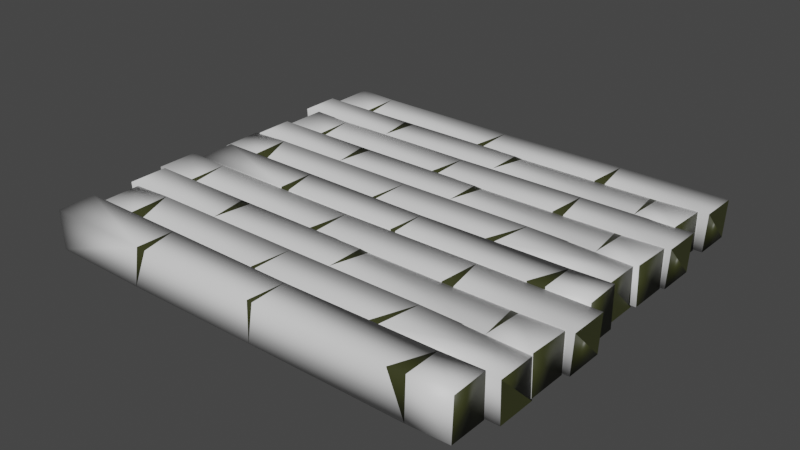 # Source: bamboo_chairSeat.blend  (saved by Blender 3.4.6; exported with 4.5.12 LTS)
import bpy
from mathutils import Matrix  # noqa: F401  (used for matrix-valued properties, if any)

bpy.ops.wm.read_factory_settings(use_empty=True)
scene = bpy.context.scene
scene.name = 'Scene'

# ---- collections
col_collection_1 = bpy.data.collections.new('Collection 1'); scene.collection.children.link(col_collection_1)

# ---- materials (node trees are filled in below, after node groups)
mat_bamboo = bpy.data.materials.new('bamboo')
mat_bamboo.use_transparent_shadow = False
mat_bamboodark = bpy.data.materials.new('bambooDark')
mat_bamboodark.use_transparent_shadow = False
mat_bamboodark.diffuse_color = (0.0349, 0.03891, 0.01007, 1.0)

# ---- material node trees
mat_bamboo.use_nodes = True; mat_bamboo.node_tree.nodes.clear()
_N = mat_bamboo.node_tree.nodes; _L = mat_bamboo.node_tree.links
n0 = _N.new('ShaderNodeBsdfPrincipled'); n0.name = 'Principled BSDF'; n0.location = (10, 300)
n0.distribution = 'GGX'
n0.subsurface_method = 'RANDOM_WALK_SKIN'
n0.inputs[27].default_value = (0.0, 0.0, 0.0, 1.0)
n0.inputs[28].default_value = 1.0
n1 = _N.new('ShaderNodeOutputMaterial'); n1.name = 'Material Output'; n1.location = (320, 270)
_L.new(n0.outputs[0], n1.inputs[0])
n1.is_active_output = True
mat_bamboodark.use_nodes = True; mat_bamboodark.node_tree.nodes.clear()
_N = mat_bamboodark.node_tree.nodes; _L = mat_bamboodark.node_tree.links
n0 = _N.new('ShaderNodeBsdfPrincipled'); n0.name = 'Principled BSDF'; n0.location = (10, 300)
n0.distribution = 'GGX'
n0.subsurface_method = 'RANDOM_WALK_SKIN'
n0.inputs[0].default_value = (0.0349, 0.03891, 0.01007, 1.0)
n0.inputs[27].default_value = (0.0, 0.0, 0.0, 1.0)
n0.inputs[28].default_value = 1.0
n1 = _N.new('ShaderNodeOutputMaterial'); n1.name = 'Material Output'; n1.location = (320, 270)
_L.new(n0.outputs[0], n1.inputs[0])
n1.is_active_output = True

# ---- world
world_world = bpy.data.worlds.new('World'); scene.world = world_world
world_world.use_nodes = True; world_world.node_tree.nodes.clear()
_N = world_world.node_tree.nodes; _L = world_world.node_tree.links
n0 = _N.new('ShaderNodeOutputWorld'); n0.name = 'World Output'; n0.location = (300, 300)
n1 = _N.new('ShaderNodeBackground'); n1.name = 'Background'; n1.location = (10, 300)
n1.inputs[0].default_value = (0.05088, 0.05088, 0.05088, 1.0)
_L.new(n1.outputs[0], n0.inputs[0])
n0.is_active_output = True
world_world.color = (0.05088, 0.05088, 0.05088)
world_world.use_sun_shadow = False
world_world.sun_shadow_jitter_overblur = 0.0

# ---- meshes
me_cube_059 = bpy.data.meshes.new('Cube.059')
me_cube_059.from_pydata([(0.1426, -0.1928, 0.01588), (0.1521, -0.156, -0.02431), (-0.1292, -0.1552, -0.02407), (-0.1291, -0.1932, -0.02344), (0.01606, -0.1562, -0.02369), (0.1592, -0.1921, 0.01664), (0.01065, -0.1918, 0.01456), (-0.2297, -0.1913, -0.02382), (-0.2298, -0.1919, 0.01494), (-0.231, -0.1539, -0.0233), (-0.2311, -0.1545, 0.01546), (0.1589, -0.1933, -0.02333), (0.1577, -0.155, 0.01574), (0.00576, -0.1921, 0.01496), (0.008323, -0.155, 0.01436), (0.007528, -0.1555, -0.02417), (0.004966, -0.1927, -0.02357), (-0.1225, -0.1926, 0.01578), (-0.1226, -0.1546, 0.01514), (-0.1134, -0.1922, 0.01541), (0.1585, -0.156, -0.02426), (-0.1183, -0.1553, -0.02408), (0.1971, -0.1537, 0.01601), (0.198, -0.1547, -0.02399), (0.1984, -0.192, -0.02306), (0.1987, -0.1908, 0.01691)], [], [(12, 4, 14), (11, 6, 16), (16, 19, 3), (18, 15, 21), (9, 3, 7), (18, 9, 10), (17, 10, 8), (7, 17, 8), (18, 13, 14), (16, 1, 11), (12, 1, 4), (11, 0, 6), (16, 13, 19), (18, 14, 15), (9, 2, 3), (18, 2, 9), (17, 18, 10), (7, 3, 17), (18, 19, 13), (16, 4, 1), (3, 21, 16), (21, 15, 16), (14, 6, 12), (6, 0, 12), (8, 9, 7), (15, 4, 16), (13, 6, 14), (17, 19, 18), (2, 21, 3), (11, 5, 0), (0, 5, 12), (19, 17, 3), (4, 15, 14), (8, 10, 9), (16, 6, 13), (20, 1, 12), (20, 11, 1), (21, 2, 18), (20, 12, 22, 23), (11, 20, 23, 24), (22, 25, 24), (24, 23, 22), (5, 11, 24, 25), (12, 5, 25, 22)])
me_cube_059.polygons.foreach_set('use_smooth', [1, 1, 1, 1, 1, 1, 1, 1, 1, 1, 1, 1, 1, 1, 1, 1, 1, 1, 1, 1, 1, 1, 1, 1, 1, 1, 1, 1, 1, 1, 1, 1, 1, 0, 1, 1, 1, 1, 1, 1, 1, 1, 1, 1])
me_cube_059.polygons.foreach_set('material_index', [0, 0, 0, 0, 0, 0, 0, 0, 0, 0, 0, 0, 0, 0, 0, 0, 0, 0, 0, 0, 0, 0, 0, 0, 1, 1, 1, 1, 1, 1, 1, 1, 1, 1, 1, 1, 1, 1, 0, 0, 1, 1, 0, 0])
me_cube_059.materials.append(mat_bamboo)
me_cube_059.materials.append(mat_bamboodark)
me_cube_059.update()
me_cube_059.normals_split_custom_set([tuple(v) for v in zip(*[iter([-0.3027, 0.6923, 0.6551, 0.05923, 0.703, -0.7087, -0.01677, 0.7116, 0.7024, -0.2213, -0.7212, -0.6564, 0.07399, -0.6996, 0.7107, -0.02649, -0.729, -0.684, -0.02649, -0.729, -0.684, 0.01573, -0.6783, 0.7346, -0.04853, -0.7295, -0.6823, -0.01866, 0.721, 0.6927, 0.06265, 0.708, -0.7035, -0.02196, 0.7016, -0.7123, 0.2716, 0.7067, -0.6533, -0.04853, -0.7295, -0.6823, 0.09461, -0.6818, -0.7254, -0.01866, 0.721, 0.6927, 0.2716, 0.7067, -0.6533, -0.002546, 0.7068, 0.7074, 0.03139, -0.6808, 0.7318, -0.002546, 0.7068, 0.7074, -0.8708, -0.3715, 0.3221, 0.09461, -0.6818, -0.7254, 0.03139, -0.6808, 0.7318, -0.8708, -0.3715, 0.3221, -0.01866, 0.721, 0.6927, 0.07396, -0.6854, 0.7244, -0.01677, 0.7116, 0.7024, -0.02649, -0.729, -0.684, 0.005393, 0.6926, -0.7213, -0.2213, -0.7212, -0.6564, -0.3027, 0.6923, 0.6551, 0.005393, 0.6926, -0.7213, 0.05923, 0.703, -0.7087, -0.2213, -0.7212, -0.6564, -0.009201, -0.6947, 0.7192, 0.07399, -0.6996, 0.7107, -0.02649, -0.729, -0.684, 0.07396, -0.6854, 0.7244, 0.01573, -0.6783, 0.7346, -0.01866, 0.721, 0.6927, -0.01677, 0.7116, 0.7024, 0.06265, 0.708, -0.7035, 0.2716, 0.7067, -0.6533, 0.01818, 0.6783, -0.7345, -0.04853, -0.7295, -0.6823, -0.01866, 0.721, 0.6927, 0.01818, 0.6783, -0.7345, 0.2716, 0.7067, -0.6533, 0.03139, -0.6808, 0.7318, -0.01866, 0.721, 0.6927, -0.002546, 0.7068, 0.7074, 0.09461, -0.6818, -0.7254, -0.04853, -0.7295, -0.6823, 0.03139, -0.6808, 0.7318, -0.01866, 0.721, 0.6927, 0.01573, -0.6783, 0.7346, 0.07396, -0.6854, 0.7244, -0.02649, -0.729, -0.684, 0.05923, 0.703, -0.7087, 0.005393, 0.6926, -0.7213, -0.04853, -0.7295, -0.6823, -0.02196, 0.7016, -0.7123, -0.02649, -0.729, -0.684, -0.02196, 0.7016, -0.7123, 0.06265, 0.708, -0.7035, -0.02649, -0.729, -0.684, -0.01677, 0.7116, 0.7024, 0.07399, -0.6996, 0.7107, -0.3027, 0.6923, 0.6551, 0.07399, -0.6996, 0.7107, -0.009201, -0.6947, 0.7192, -0.3027, 0.6923, 0.6551, -0.8708, -0.3715, 0.3221, 0.2716, 0.7067, -0.6533, 0.09461, -0.6818, -0.7254, 0.06265, 0.708, -0.7035, 0.05923, 0.703, -0.7087, -0.02649, -0.729, -0.684, 0.07396, -0.6854, 0.7244, 0.07399, -0.6996, 0.7107, -0.01677, 0.7116, 0.7024, 0.03139, -0.6808, 0.7318, 0.01573, -0.6783, 0.7346, -0.01866, 0.721, 0.6927, 0.01818, 0.6783, -0.7345, -0.02196, 0.7016, -0.7123, -0.04853, -0.7295, -0.6823, -0.2213, -0.7212, -0.6564, -0.005874, -0.6838, 0.7296, -0.009201, -0.6947, 0.7192, -0.009201, -0.6947, 0.7192, -0.005874, -0.6838, 0.7296, -0.3027, 0.6923, 0.6551, 0.01573, -0.6783, 0.7346, 0.03139, -0.6808, 0.7318, -0.04853, -0.7295, -0.6823, 0.05923, 0.703, -0.7087, 0.06265, 0.708, -0.7035, -0.01677, 0.7116, 0.7024, -0.9993, -0.03625, -0.003355, -0.9993, -0.03625, -0.003355, -0.9993, -0.03625, -0.003355, -0.02649, -0.729, -0.684, 0.07399, -0.6996, 0.7107, 0.07396, -0.6854, 0.7244, -0.01894, 0.6856, -0.7278, 0.005393, 0.6926, -0.7213, -0.3027, 0.6923, 0.6551, -0.01894, 0.6856, -0.7278, -0.2213, -0.7212, -0.6564, 0.005393, 0.6926, -0.7213, -0.02196, 0.7016, -0.7123, 0.01818, 0.6783, -0.7345, -0.01866, 0.721, 0.6927, -0.01894, 0.6856, -0.7278, -0.3027, 0.6923, 0.6551, 0.6179, 0.7362, 0.2761, 0.5627, 0.5803, -0.5887, -0.2213, -0.7212, -0.6564, -0.01894, 0.6856, -0.7278, 0.5627, 0.5803, -0.5887, 0.3614, -0.6543, -0.6643, 0.6179, 0.7362, 0.2761, 0.6052, -0.5444, 0.5808, 0.3614, -0.6543, -0.6643, 0.3614, -0.6543, -0.6643, 0.5627, 0.5803, -0.5887, 0.6179, 0.7362, 0.2761, -0.005874, -0.6838, 0.7296, -0.2213, -0.7212, -0.6564, 0.3614, -0.6543, -0.6643, 0.6052, -0.5444, 0.5808, -0.3027, 0.6923, 0.6551, -0.005874, -0.6838, 0.7296, 0.6052, -0.5444, 0.5808, 0.6179, 0.7362, 0.2761])] * 3)])
me_cube_002 = bpy.data.meshes.new('Cube.002')
me_cube_002.from_pydata([(-0.1627, -0.1545, 0.01484), (-0.1722, -0.1143, -0.02192), (0.1091, -0.1145, -0.02271), (0.109, -0.1152, 0.01527), (-0.03619, -0.1149, -0.02173), (-0.1794, -0.1553, 0.01418), (-0.03078, -0.1532, 0.0138), (0.2095, -0.1148, 0.01335), (0.2097, -0.1536, 0.0139), (0.2109, -0.1153, -0.02405), (0.211, -0.1541, -0.0235), (-0.179, -0.1153, 0.01534), (-0.1778, -0.1544, -0.02293), (-0.02589, -0.1536, 0.01418), (-0.02845, -0.153, -0.02297), (-0.02766, -0.1144, -0.02241), (-0.0251, -0.115, 0.01474), (0.1024, -0.1544, 0.01467), (0.1025, -0.1538, -0.02331), (0.09324, -0.154, 0.01426), (-0.1786, -0.1144, -0.02194), (0.09818, -0.1145, -0.02269), (-0.2173, -0.1546, -0.02423), (-0.2181, -0.1146, -0.02324), (-0.2185, -0.1156, 0.01404), (-0.2188, -0.1555, 0.01288)], [], [(12, 4, 14), (11, 6, 16), (16, 19, 3), (18, 15, 21), (9, 3, 7), (18, 9, 10), (17, 10, 8), (7, 17, 8), (18, 13, 14), (16, 1, 11), (12, 1, 4), (11, 0, 6), (16, 13, 19), (18, 14, 15), (9, 2, 3), (18, 2, 9), (17, 18, 10), (7, 3, 17), (18, 19, 13), (16, 4, 1), (3, 21, 16), (21, 15, 16), (14, 6, 12), (6, 0, 12), (8, 9, 7), (15, 4, 16), (13, 6, 14), (17, 19, 18), (2, 21, 3), (11, 5, 0), (0, 5, 12), (19, 17, 3), (4, 15, 14), (8, 10, 9), (16, 6, 13), (20, 1, 12), (20, 11, 1), (21, 2, 18), (20, 12, 22, 23), (11, 20, 23, 24), (22, 25, 24), (24, 23, 22), (5, 11, 24, 25), (12, 5, 25, 22)])
me_cube_002.polygons.foreach_set('use_smooth', [1, 1, 1, 1, 1, 1, 1, 1, 1, 1, 1, 1, 1, 1, 1, 1, 1, 1, 1, 1, 1, 1, 1, 1, 1, 1, 1, 1, 1, 1, 1, 1, 1, 0, 1, 1, 1, 1, 1, 1, 1, 1, 1, 1])
me_cube_002.polygons.foreach_set('material_index', [0, 0, 0, 0, 0, 0, 0, 0, 0, 0, 0, 0, 0, 0, 0, 0, 0, 0, 0, 0, 0, 0, 0, 0, 1, 1, 1, 1, 1, 1, 1, 1, 1, 1, 1, 1, 1, 1, 0, 0, 1, 1, 0, 0])
me_cube_002.materials.append(mat_bamboo)
me_cube_002.materials.append(mat_bamboodark)
me_cube_002.update()
me_cube_002.normals_split_custom_set([tuple(v) for v in zip(*[iter([0.3027, -0.6551, -0.6923, -0.05923, 0.7087, -0.703, 0.01677, -0.7024, -0.7116, 0.2213, 0.6564, 0.7212, -0.07399, -0.7107, 0.6996, 0.02649, 0.684, 0.729, 0.02649, 0.684, 0.729, -0.01573, -0.7346, 0.6783, 0.04853, 0.6823, 0.7295, 0.01866, -0.6927, -0.721, -0.06265, 0.7035, -0.708, 0.02196, 0.7123, -0.7016, -0.2716, 0.6533, -0.7067, 0.04853, 0.6823, 0.7295, -0.09461, 0.7254, 0.6818, 0.01866, -0.6927, -0.721, -0.2716, 0.6533, -0.7067, 0.002546, -0.7074, -0.7068, -0.03139, -0.7318, 0.6808, 0.002546, -0.7074, -0.7068, 0.8708, -0.3221, 0.3715, -0.09461, 0.7254, 0.6818, -0.03139, -0.7318, 0.6808, 0.8708, -0.3221, 0.3715, 0.01866, -0.6927, -0.721, -0.07396, -0.7244, 0.6854, 0.01677, -0.7024, -0.7116, 0.02649, 0.684, 0.729, -0.005393, 0.7213, -0.6926, 0.2213, 0.6564, 0.7212, 0.3027, -0.6551, -0.6923, -0.005393, 0.7213, -0.6926, -0.05923, 0.7087, -0.703, 0.2213, 0.6564, 0.7212, 0.009201, -0.7192, 0.6947, -0.07399, -0.7107, 0.6996, 0.02649, 0.684, 0.729, -0.07396, -0.7244, 0.6854, -0.01573, -0.7346, 0.6783, 0.01866, -0.6927, -0.721, 0.01677, -0.7024, -0.7116, -0.06265, 0.7035, -0.708, -0.2716, 0.6533, -0.7067, -0.01818, 0.7345, -0.6783, 0.04853, 0.6823, 0.7295, 0.01866, -0.6927, -0.721, -0.01818, 0.7345, -0.6783, -0.2716, 0.6533, -0.7067, -0.03139, -0.7318, 0.6808, 0.01866, -0.6927, -0.721, 0.002546, -0.7074, -0.7068, -0.09461, 0.7254, 0.6818, 0.04853, 0.6823, 0.7295, -0.03139, -0.7318, 0.6808, 0.01866, -0.6927, -0.721, -0.01573, -0.7346, 0.6783, -0.07396, -0.7244, 0.6854, 0.02649, 0.684, 0.729, -0.05923, 0.7087, -0.703, -0.005393, 0.7213, -0.6926, 0.04853, 0.6823, 0.7295, 0.02196, 0.7123, -0.7016, 0.02649, 0.684, 0.729, 0.02196, 0.7123, -0.7016, -0.06265, 0.7035, -0.708, 0.02649, 0.684, 0.729, 0.01677, -0.7024, -0.7116, -0.07399, -0.7107, 0.6996, 0.3027, -0.6551, -0.6923, -0.07399, -0.7107, 0.6996, 0.009201, -0.7192, 0.6947, 0.3027, -0.6551, -0.6923, 0.8708, -0.3221, 0.3715, -0.2716, 0.6533, -0.7067, -0.09461, 0.7254, 0.6818, -0.06265, 0.7035, -0.708, -0.05923, 0.7087, -0.703, 0.02649, 0.684, 0.729, -0.07396, -0.7244, 0.6854, -0.07399, -0.7107, 0.6996, 0.01677, -0.7024, -0.7116, -0.03139, -0.7318, 0.6808, -0.01573, -0.7346, 0.6783, 0.01866, -0.6927, -0.721, -0.01818, 0.7345, -0.6783, 0.02196, 0.7123, -0.7016, 0.04853, 0.6823, 0.7295, 0.2213, 0.6564, 0.7212, 0.005874, -0.7296, 0.6838, 0.009201, -0.7192, 0.6947, 0.009201, -0.7192, 0.6947, 0.005874, -0.7296, 0.6838, 0.3027, -0.6551, -0.6923, -0.01573, -0.7346, 0.6783, -0.03139, -0.7318, 0.6808, 0.04853, 0.6823, 0.7295, -0.05923, 0.7087, -0.703, -0.06265, 0.7035, -0.708, 0.01677, -0.7024, -0.7116, 0.9993, 0.003354, 0.03625, 0.9993, 0.003354, 0.03625, 0.9993, 0.003354, 0.03625, 0.02649, 0.684, 0.729, -0.07399, -0.7107, 0.6996, -0.07396, -0.7244, 0.6854, 0.01894, 0.7278, -0.6856, -0.005393, 0.7213, -0.6926, 0.3027, -0.6551, -0.6923, 0.01894, 0.7278, -0.6856, 0.2213, 0.6564, 0.7212, -0.005393, 0.7213, -0.6926, 0.02196, 0.7123, -0.7016, -0.01818, 0.7345, -0.6783, 0.01866, -0.6927, -0.721, 0.01894, 0.7278, -0.6856, 0.3027, -0.6551, -0.6923, -0.6179, -0.2761, -0.7362, -0.5627, 0.5887, -0.5803, 0.2213, 0.6564, 0.7212, 0.01894, 0.7278, -0.6856, -0.5627, 0.5887, -0.5803, -0.3614, 0.6643, 0.6543, -0.6179, -0.2761, -0.7362, -0.6052, -0.5808, 0.5444, -0.3614, 0.6643, 0.6543, -0.3614, 0.6643, 0.6543, -0.5627, 0.5887, -0.5803, -0.6179, -0.2761, -0.7362, 0.005874, -0.7296, 0.6838, 0.2213, 0.6564, 0.7212, -0.3614, 0.6643, 0.6543, -0.6052, -0.5808, 0.5444, 0.3027, -0.6551, -0.6923, 0.005874, -0.7296, 0.6838, -0.6052, -0.5808, 0.5444, -0.6179, -0.2761, -0.7362])] * 3)])
me_cube_003 = bpy.data.meshes.new('Cube.003')
me_cube_003.from_pydata([(0.1541, -0.116, -0.02326), (0.1637, -0.07582, 0.01349), (-0.1238, -0.07605, 0.01428), (-0.1237, -0.07669, -0.02369), (0.02471, -0.07644, 0.0133), (0.1711, -0.1168, -0.0226), (0.01919, -0.1147, -0.02223), (-0.2264, -0.0763, -0.02178), (-0.2266, -0.1151, -0.02232), (-0.2278, -0.07683, 0.01562), (-0.2279, -0.1156, 0.01508), (0.1707, -0.0768, -0.02377), (0.1695, -0.1159, 0.0145), (0.01419, -0.1151, -0.0226), (0.01681, -0.1145, 0.01455), (0.016, -0.07596, 0.01399), (0.01338, -0.07656, -0.02316), (-0.1169, -0.1159, -0.02309), (-0.117, -0.1153, 0.01488), (-0.1076, -0.1155, -0.02269), (0.1703, -0.07587, 0.01351), (-0.1126, -0.07604, 0.01426), (0.2098, -0.1161, 0.0158), (0.2106, -0.07614, 0.01481), (0.211, -0.07706, -0.02247), (0.2114, -0.117, -0.0213)], [], [(12, 4, 14), (11, 6, 16), (16, 19, 3), (18, 15, 21), (9, 3, 7), (18, 9, 10), (17, 10, 8), (7, 17, 8), (18, 13, 14), (16, 1, 11), (12, 1, 4), (11, 0, 6), (16, 13, 19), (18, 14, 15), (9, 2, 3), (18, 2, 9), (17, 18, 10), (7, 3, 17), (18, 19, 13), (16, 4, 1), (3, 21, 16), (21, 15, 16), (14, 6, 12), (6, 0, 12), (8, 9, 7), (15, 4, 16), (13, 6, 14), (17, 19, 18), (2, 21, 3), (11, 5, 0), (0, 5, 12), (19, 17, 3), (4, 15, 14), (8, 10, 9), (16, 6, 13), (20, 1, 12), (20, 11, 1), (21, 2, 18), (20, 12, 22, 23), (11, 20, 23, 24), (22, 25, 24), (24, 23, 22), (5, 11, 24, 25), (12, 5, 25, 22)])
me_cube_003.polygons.foreach_set('use_smooth', [1, 1, 1, 1, 1, 1, 1, 1, 1, 1, 1, 1, 1, 1, 1, 1, 1, 1, 1, 1, 1, 1, 1, 1, 1, 1, 1, 1, 1, 1, 1, 1, 1, 0, 1, 1, 1, 1, 1, 1, 1, 1, 1, 1])
me_cube_003.polygons.foreach_set('material_index', [0, 0, 0, 0, 0, 0, 0, 0, 0, 0, 0, 0, 0, 0, 0, 0, 0, 0, 0, 0, 0, 0, 0, 0, 1, 1, 1, 1, 1, 1, 1, 1, 1, 1, 1, 1, 1, 1, 0, 0, 1, 1, 0, 0])
me_cube_003.materials.append(mat_bamboo)
me_cube_003.materials.append(mat_bamboodark)
me_cube_003.update()
me_cube_003.normals_split_custom_set([tuple(v) for v in zip(*[iter([-0.3022, -0.6559, 0.6917, 0.05808, 0.7086, 0.7032, -0.01677, -0.7024, 0.7115, -0.2215, 0.6571, -0.7205, 0.07282, -0.7107, -0.6997, -0.02642, 0.684, -0.729, -0.02642, 0.684, -0.729, 0.01529, -0.7347, -0.6782, -0.04836, 0.6824, -0.7294, -0.01874, -0.6926, 0.7211, 0.06164, 0.7036, 0.708, -0.022, 0.7123, 0.7015, 0.2711, 0.6533, 0.7069, -0.04836, 0.6824, -0.7294, 0.09466, 0.7255, -0.6817, -0.01874, -0.6926, 0.7211, 0.2711, 0.6533, 0.7069, -0.002522, -0.7072, 0.707, 0.03075, -0.7318, -0.6808, -0.002522, -0.7072, 0.707, -0.8706, -0.3224, -0.3716, 0.09466, 0.7255, -0.6817, 0.03075, -0.7318, -0.6808, -0.8706, -0.3224, -0.3716, -0.01874, -0.6926, 0.7211, 0.07278, -0.7245, -0.6854, -0.01677, -0.7024, 0.7115, -0.02642, 0.684, -0.729, 0.005328, 0.7212, 0.6927, -0.2215, 0.6571, -0.7205, -0.3022, -0.6559, 0.6917, 0.005328, 0.7212, 0.6927, 0.05808, 0.7086, 0.7032, -0.2215, 0.6571, -0.7205, -0.009036, -0.7194, -0.6945, 0.07282, -0.7107, -0.6997, -0.02642, 0.684, -0.729, 0.07278, -0.7245, -0.6854, 0.01529, -0.7347, -0.6782, -0.01874, -0.6926, 0.7211, -0.01677, -0.7024, 0.7115, 0.06164, 0.7036, 0.708, 0.2711, 0.6533, 0.7069, 0.01813, 0.7345, 0.6784, -0.04836, 0.6824, -0.7294, -0.01874, -0.6926, 0.7211, 0.01813, 0.7345, 0.6784, 0.2711, 0.6533, 0.7069, 0.03075, -0.7318, -0.6808, -0.01874, -0.6926, 0.7211, -0.002522, -0.7072, 0.707, 0.09466, 0.7255, -0.6817, -0.04836, 0.6824, -0.7294, 0.03075, -0.7318, -0.6808, -0.01874, -0.6926, 0.7211, 0.01529, -0.7347, -0.6782, 0.07278, -0.7245, -0.6854, -0.02642, 0.684, -0.729, 0.05808, 0.7086, 0.7032, 0.005328, 0.7212, 0.6927, -0.04836, 0.6824, -0.7294, -0.022, 0.7123, 0.7015, -0.02642, 0.684, -0.729, -0.022, 0.7123, 0.7015, 0.06164, 0.7036, 0.708, -0.02642, 0.684, -0.729, -0.01677, -0.7024, 0.7115, 0.07282, -0.7107, -0.6997, -0.3022, -0.6559, 0.6917, 0.07282, -0.7107, -0.6997, -0.009036, -0.7194, -0.6945, -0.3022, -0.6559, 0.6917, -0.8706, -0.3224, -0.3716, 0.2711, 0.6533, 0.7069, 0.09466, 0.7255, -0.6817, 0.06164, 0.7036, 0.708, 0.05808, 0.7086, 0.7032, -0.02642, 0.684, -0.729, 0.07278, -0.7245, -0.6854, 0.07282, -0.7107, -0.6997, -0.01677, -0.7024, 0.7115, 0.03075, -0.7318, -0.6808, 0.01529, -0.7347, -0.6782, -0.01874, -0.6926, 0.7211, 0.01813, 0.7345, 0.6784, -0.022, 0.7123, 0.7015, -0.04836, 0.6824, -0.7294, -0.2215, 0.6571, -0.7205, -0.005977, -0.7295, -0.6839, -0.009036, -0.7194, -0.6945, -0.009036, -0.7194, -0.6945, -0.005977, -0.7295, -0.6839, -0.3022, -0.6559, 0.6917, 0.01529, -0.7347, -0.6782, 0.03075, -0.7318, -0.6808, -0.04836, 0.6824, -0.7294, 0.05808, 0.7086, 0.7032, 0.06164, 0.7036, 0.708, -0.01677, -0.7024, 0.7115, -0.9993, 0.003429, -0.03705, -0.9993, 0.003429, -0.03705, -0.9993, 0.003429, -0.03705, -0.02642, 0.684, -0.729, 0.07282, -0.7107, -0.6997, 0.07278, -0.7245, -0.6854, -0.0188, 0.7277, 0.6856, 0.005328, 0.7212, 0.6927, -0.3022, -0.6559, 0.6917, -0.0188, 0.7277, 0.6856, -0.2215, 0.6571, -0.7205, 0.005328, 0.7212, 0.6927, -0.022, 0.7123, 0.7015, 0.01813, 0.7345, 0.6784, -0.01874, -0.6926, 0.7211, -0.0188, 0.7277, 0.6856, -0.3022, -0.6559, 0.6917, 0.6179, -0.2762, 0.7361, 0.563, 0.5886, 0.5802, -0.2215, 0.6571, -0.7205, -0.0188, 0.7277, 0.6856, 0.563, 0.5886, 0.5802, 0.3613, 0.6644, -0.6543, 0.6179, -0.2762, 0.7361, 0.6054, -0.5806, -0.5444, 0.3613, 0.6644, -0.6543, 0.3613, 0.6644, -0.6543, 0.563, 0.5886, 0.5802, 0.6179, -0.2762, 0.7361, -0.005977, -0.7295, -0.6839, -0.2215, 0.6571, -0.7205, 0.3613, 0.6644, -0.6543, 0.6054, -0.5806, -0.5444, -0.3022, -0.6559, 0.6917, -0.005977, -0.7295, -0.6839, 0.6054, -0.5806, -0.5444, 0.6179, -0.2762, 0.7361])] * 3)])
me_cube_004 = bpy.data.meshes.new('Cube.004')
me_cube_004.from_pydata([(-0.176, -0.03648, -0.02326), (-0.186, -0.07667, 0.01349), (0.111, -0.07644, 0.01428), (0.1109, -0.07581, -0.02369), (-0.04241, -0.07605, 0.0133), (-0.1936, -0.03572, -0.0226), (-0.0367, -0.0378, -0.02223), (0.2171, -0.07619, -0.02178), (0.2172, -0.03742, -0.02232), (0.2185, -0.07566, 0.01562), (0.2186, -0.0369, 0.01508), (-0.1932, -0.07569, -0.02377), (-0.1919, -0.03662, 0.0145), (-0.03154, -0.0374, -0.0226), (-0.03424, -0.038, 0.01455), (-0.0334, -0.07653, 0.01399), (-0.0307, -0.07593, -0.02316), (0.1039, -0.03659, -0.02309), (0.104, -0.03722, 0.01488), (0.09425, -0.03695, -0.02269), (-0.1928, -0.07662, 0.01351), (0.09947, -0.07645, 0.01426), (-0.2336, -0.03635, 0.0158), (-0.2345, -0.07635, 0.01481), (-0.2349, -0.07543, -0.02247), (-0.2353, -0.03546, -0.0213)], [], [(12, 4, 14), (11, 6, 16), (16, 19, 3), (18, 15, 21), (9, 3, 7), (18, 9, 10), (17, 10, 8), (7, 17, 8), (18, 13, 14), (16, 1, 11), (12, 1, 4), (11, 0, 6), (16, 13, 19), (18, 14, 15), (9, 2, 3), (18, 2, 9), (17, 18, 10), (7, 3, 17), (18, 19, 13), (16, 4, 1), (3, 21, 16), (21, 15, 16), (14, 6, 12), (6, 0, 12), (8, 9, 7), (15, 4, 16), (13, 6, 14), (17, 19, 18), (2, 21, 3), (11, 5, 0), (0, 5, 12), (19, 17, 3), (4, 15, 14), (8, 10, 9), (16, 6, 13), (20, 1, 12), (20, 11, 1), (21, 2, 18), (20, 12, 22, 23), (11, 20, 23, 24), (22, 25, 24), (24, 23, 22), (5, 11, 24, 25), (12, 5, 25, 22)])
me_cube_004.polygons.foreach_set('use_smooth', [1, 1, 1, 1, 1, 1, 1, 1, 1, 1, 1, 1, 1, 1, 1, 1, 1, 1, 1, 1, 1, 1, 1, 1, 1, 1, 1, 1, 1, 1, 1, 1, 1, 0, 1, 1, 1, 1, 1, 1, 1, 1, 1, 1])
me_cube_004.polygons.foreach_set('material_index', [0, 0, 0, 0, 0, 0, 0, 0, 0, 0, 0, 0, 0, 0, 0, 0, 0, 0, 0, 0, 0, 0, 0, 0, 1, 1, 1, 1, 1, 1, 1, 1, 1, 1, 1, 1, 1, 1, 0, 0, 1, 1, 0, 0])
me_cube_004.materials.append(mat_bamboo)
me_cube_004.materials.append(mat_bamboodark)
me_cube_004.update()
me_cube_004.normals_split_custom_set([tuple(v) for v in zip(*[iter([0.3015, 0.6571, 0.6909, -0.05641, -0.7084, 0.7035, 0.01677, 0.7025, 0.7115, 0.2218, -0.6582, -0.7195, -0.07112, 0.7107, -0.6999, 0.02633, -0.684, -0.729, 0.02633, -0.684, -0.729, -0.01466, 0.7348, -0.6781, 0.04811, -0.6825, -0.7293, 0.01887, 0.6924, 0.7213, -0.06017, -0.7037, 0.7079, 0.02205, -0.7124, 0.7014, -0.2703, -0.6534, 0.7071, 0.04811, -0.6825, -0.7293, -0.09475, -0.7257, -0.6815, 0.01887, 0.6924, 0.7213, -0.2703, -0.6534, 0.7071, 0.002484, 0.707, 0.7072, -0.02982, 0.7319, -0.6807, 0.002484, 0.707, 0.7072, 0.8704, 0.3229, -0.3717, -0.09475, -0.7257, -0.6815, -0.02982, 0.7319, -0.6807, 0.8704, 0.3229, -0.3717, 0.01887, 0.6924, 0.7213, -0.07106, 0.7246, -0.6855, 0.01677, 0.7025, 0.7115, 0.02633, -0.684, -0.729, -0.005229, -0.7212, 0.6927, 0.2218, -0.6582, -0.7195, 0.3015, 0.6571, 0.6909, -0.005229, -0.7212, 0.6927, -0.05641, -0.7084, 0.7035, 0.2218, -0.6582, -0.7195, 0.008796, 0.7196, -0.6943, -0.07112, 0.7107, -0.6999, 0.02633, -0.684, -0.729, -0.07106, 0.7246, -0.6855, -0.01466, 0.7348, -0.6781, 0.01887, 0.6924, 0.7213, 0.01677, 0.7025, 0.7115, -0.06017, -0.7037, 0.7079, -0.2703, -0.6534, 0.7071, -0.01806, -0.7344, 0.6784, 0.04811, -0.6825, -0.7293, 0.01887, 0.6924, 0.7213, -0.01806, -0.7344, 0.6784, -0.2703, -0.6534, 0.7071, -0.02982, 0.7319, -0.6807, 0.01887, 0.6924, 0.7213, 0.002484, 0.707, 0.7072, -0.09475, -0.7257, -0.6815, 0.04811, -0.6825, -0.7293, -0.02982, 0.7319, -0.6807, 0.01887, 0.6924, 0.7213, -0.01466, 0.7348, -0.6781, -0.07106, 0.7246, -0.6855, 0.02633, -0.684, -0.729, -0.05641, -0.7084, 0.7035, -0.005229, -0.7212, 0.6927, 0.04811, -0.6825, -0.7293, 0.02205, -0.7124, 0.7014, 0.02633, -0.684, -0.729, 0.02205, -0.7124, 0.7014, -0.06017, -0.7037, 0.7079, 0.02633, -0.684, -0.729, 0.01677, 0.7025, 0.7115, -0.07112, 0.7107, -0.6999, 0.3015, 0.6571, 0.6909, -0.07112, 0.7107, -0.6999, 0.008796, 0.7196, -0.6943, 0.3015, 0.6571, 0.6909, 0.8704, 0.3229, -0.3717, -0.2703, -0.6534, 0.7071, -0.09475, -0.7257, -0.6815, -0.06017, -0.7037, 0.7079, -0.05641, -0.7084, 0.7035, 0.02633, -0.684, -0.729, -0.07106, 0.7246, -0.6855, -0.07112, 0.7107, -0.6999, 0.01677, 0.7025, 0.7115, -0.02982, 0.7319, -0.6807, -0.01466, 0.7348, -0.6781, 0.01887, 0.6924, 0.7213, -0.01806, -0.7344, 0.6784, 0.02205, -0.7124, 0.7014, 0.04811, -0.6825, -0.7293, 0.2218, -0.6582, -0.7195, 0.006127, 0.7294, -0.6841, 0.008796, 0.7196, -0.6943, 0.008796, 0.7196, -0.6943, 0.006127, 0.7294, -0.6841, 0.3015, 0.6571, 0.6909, -0.01466, 0.7348, -0.6781, -0.02982, 0.7319, -0.6807, 0.04811, -0.6825, -0.7293, -0.05641, -0.7084, 0.7035, -0.06017, -0.7037, 0.7079, 0.01677, 0.7025, 0.7115, 0.9993, -0.00354, -0.03827, 0.9993, -0.00354, -0.03827, 0.9993, -0.00354, -0.03827, 0.02633, -0.684, -0.729, -0.07112, 0.7107, -0.6999, -0.07106, 0.7246, -0.6855, 0.0186, -0.7276, 0.6858, -0.005229, -0.7212, 0.6927, 0.3015, 0.6571, 0.6909, 0.0186, -0.7276, 0.6858, 0.2218, -0.6582, -0.7195, -0.005229, -0.7212, 0.6927, 0.02205, -0.7124, 0.7014, -0.01806, -0.7344, 0.6784, 0.01887, 0.6924, 0.7213, 0.0186, -0.7276, 0.6858, 0.3015, 0.6571, 0.6909, -0.6179, 0.2765, 0.736, -0.5633, -0.5886, 0.5799, 0.2218, -0.6582, -0.7195, 0.0186, -0.7276, 0.6858, -0.5633, -0.5886, 0.5799, -0.3611, -0.6645, -0.6543, -0.6179, 0.2765, 0.736, -0.6057, 0.5803, -0.5443, -0.3611, -0.6645, -0.6543, -0.3611, -0.6645, -0.6543, -0.5633, -0.5886, 0.5799, -0.6179, 0.2765, 0.736, 0.006127, 0.7294, -0.6841, 0.2218, -0.6582, -0.7195, -0.3611, -0.6645, -0.6543, -0.6057, 0.5803, -0.5443, 0.3015, 0.6571, 0.6909, 0.006127, 0.7294, -0.6841, -0.6057, 0.5803, -0.5443, -0.6179, 0.2765, 0.736])] * 3)])
me_cube_005 = bpy.data.meshes.new('Cube.005')
me_cube_005.from_pydata([(0.1505, -0.03642, 0.01588), (0.16, 0.0003354, -0.02431), (-0.1213, 0.001126, -0.02407), (-0.1212, -0.03685, -0.02344), (0.024, 0.0001465, -0.02369), (0.1672, -0.03576, 0.01664), (0.01859, -0.03539, 0.01456), (-0.2217, -0.03494, -0.02382), (-0.2218, -0.03548, 0.01494), (-0.2231, 0.002464, -0.0233), (-0.2232, 0.00192, 0.01546), (0.1668, -0.03693, -0.02333), (0.1656, 0.001345, 0.01574), (0.0137, -0.03576, 0.01496), (0.01627, 0.001389, 0.01436), (0.01547, 0.0008293, -0.02417), (0.01291, -0.03632, -0.02357), (-0.1145, -0.03625, 0.01578), (-0.1147, 0.001725, 0.01514), (-0.1054, -0.03585, 0.01541), (0.1665, 0.0003524, -0.02426), (-0.1104, 0.001102, -0.02408), (0.2051, 0.002644, 0.01601), (0.2059, 0.001651, -0.02399), (0.2063, -0.03563, -0.02306), (0.2067, -0.03446, 0.01691)], [], [(12, 4, 14), (11, 6, 16), (16, 19, 3), (18, 15, 21), (9, 3, 7), (18, 9, 10), (17, 10, 8), (7, 17, 8), (18, 13, 14), (16, 1, 11), (12, 1, 4), (11, 0, 6), (16, 13, 19), (18, 14, 15), (9, 2, 3), (18, 2, 9), (17, 18, 10), (7, 3, 17), (18, 19, 13), (16, 4, 1), (3, 21, 16), (21, 15, 16), (14, 6, 12), (6, 0, 12), (8, 9, 7), (15, 4, 16), (13, 6, 14), (17, 19, 18), (2, 21, 3), (11, 5, 0), (0, 5, 12), (19, 17, 3), (4, 15, 14), (8, 10, 9), (16, 6, 13), (20, 1, 12), (20, 11, 1), (21, 2, 18), (20, 12, 22, 23), (11, 20, 23, 24), (22, 25, 24), (24, 23, 22), (5, 11, 24, 25), (12, 5, 25, 22)])
me_cube_005.polygons.foreach_set('use_smooth', [1, 1, 1, 1, 1, 1, 1, 1, 1, 1, 1, 1, 1, 1, 1, 1, 1, 1, 1, 1, 1, 1, 1, 1, 1, 1, 1, 1, 1, 1, 1, 1, 1, 0, 1, 1, 1, 1, 1, 1, 1, 1, 1, 1])
me_cube_005.polygons.foreach_set('material_index', [0, 0, 0, 0, 0, 0, 0, 0, 0, 0, 0, 0, 0, 0, 0, 0, 0, 0, 0, 0, 0, 0, 0, 0, 1, 1, 1, 1, 1, 1, 1, 1, 1, 1, 1, 1, 1, 1, 0, 0, 1, 1, 0, 0])
me_cube_005.materials.append(mat_bamboo)
me_cube_005.materials.append(mat_bamboodark)
me_cube_005.update()
me_cube_005.normals_split_custom_set([tuple(v) for v in zip(*[iter([-0.3027, 0.6923, 0.6551, 0.05923, 0.703, -0.7087, -0.01677, 0.7116, 0.7024, -0.2213, -0.7212, -0.6564, 0.07399, -0.6996, 0.7107, -0.02649, -0.729, -0.684, -0.02649, -0.729, -0.684, 0.01573, -0.6783, 0.7346, -0.04853, -0.7295, -0.6823, -0.01866, 0.721, 0.6927, 0.06265, 0.708, -0.7035, -0.02196, 0.7016, -0.7123, 0.2716, 0.7067, -0.6533, -0.04853, -0.7295, -0.6823, 0.09461, -0.6818, -0.7254, -0.01866, 0.721, 0.6927, 0.2716, 0.7067, -0.6533, -0.002546, 0.7068, 0.7074, 0.03139, -0.6808, 0.7318, -0.002546, 0.7068, 0.7074, -0.8708, -0.3715, 0.3221, 0.09461, -0.6818, -0.7254, 0.03139, -0.6808, 0.7318, -0.8708, -0.3715, 0.3221, -0.01866, 0.721, 0.6927, 0.07396, -0.6854, 0.7244, -0.01677, 0.7116, 0.7024, -0.02649, -0.729, -0.684, 0.005394, 0.6926, -0.7213, -0.2213, -0.7212, -0.6564, -0.3027, 0.6923, 0.6551, 0.005394, 0.6926, -0.7213, 0.05923, 0.703, -0.7087, -0.2213, -0.7212, -0.6564, -0.009201, -0.6947, 0.7192, 0.07399, -0.6996, 0.7107, -0.02649, -0.729, -0.684, 0.07396, -0.6854, 0.7244, 0.01573, -0.6783, 0.7346, -0.01866, 0.721, 0.6927, -0.01677, 0.7116, 0.7024, 0.06265, 0.708, -0.7035, 0.2716, 0.7067, -0.6533, 0.01818, 0.6783, -0.7345, -0.04853, -0.7295, -0.6823, -0.01866, 0.721, 0.6927, 0.01818, 0.6783, -0.7345, 0.2716, 0.7067, -0.6533, 0.03139, -0.6808, 0.7318, -0.01866, 0.721, 0.6927, -0.002546, 0.7068, 0.7074, 0.09461, -0.6818, -0.7254, -0.04853, -0.7295, -0.6823, 0.03139, -0.6808, 0.7318, -0.01866, 0.721, 0.6927, 0.01573, -0.6783, 0.7346, 0.07396, -0.6854, 0.7244, -0.02649, -0.729, -0.684, 0.05923, 0.703, -0.7087, 0.005394, 0.6926, -0.7213, -0.04853, -0.7295, -0.6823, -0.02196, 0.7016, -0.7123, -0.02649, -0.729, -0.684, -0.02196, 0.7016, -0.7123, 0.06265, 0.708, -0.7035, -0.02649, -0.729, -0.684, -0.01677, 0.7116, 0.7024, 0.07399, -0.6996, 0.7107, -0.3027, 0.6923, 0.6551, 0.07399, -0.6996, 0.7107, -0.009201, -0.6947, 0.7192, -0.3027, 0.6923, 0.6551, -0.8708, -0.3715, 0.3221, 0.2716, 0.7067, -0.6533, 0.09461, -0.6818, -0.7254, 0.06265, 0.708, -0.7035, 0.05923, 0.703, -0.7087, -0.02649, -0.729, -0.684, 0.07396, -0.6854, 0.7244, 0.07399, -0.6996, 0.7107, -0.01677, 0.7116, 0.7024, 0.03139, -0.6808, 0.7318, 0.01573, -0.6783, 0.7346, -0.01866, 0.721, 0.6927, 0.01818, 0.6783, -0.7345, -0.02196, 0.7016, -0.7123, -0.04853, -0.7295, -0.6823, -0.2213, -0.7212, -0.6564, -0.005874, -0.6838, 0.7296, -0.009201, -0.6947, 0.7192, -0.009201, -0.6947, 0.7192, -0.005874, -0.6838, 0.7296, -0.3027, 0.6923, 0.6551, 0.01573, -0.6783, 0.7346, 0.03139, -0.6808, 0.7318, -0.04853, -0.7295, -0.6823, 0.05923, 0.703, -0.7087, 0.06265, 0.708, -0.7035, -0.01677, 0.7116, 0.7024, -0.9993, -0.03625, -0.003355, -0.9993, -0.03625, -0.003355, -0.9993, -0.03625, -0.003355, -0.02649, -0.729, -0.684, 0.07399, -0.6996, 0.7107, 0.07396, -0.6854, 0.7244, -0.01894, 0.6856, -0.7278, 0.005394, 0.6926, -0.7213, -0.3027, 0.6923, 0.6551, -0.01894, 0.6856, -0.7278, -0.2213, -0.7212, -0.6564, 0.005394, 0.6926, -0.7213, -0.02196, 0.7016, -0.7123, 0.01818, 0.6783, -0.7345, -0.01866, 0.721, 0.6927, -0.01894, 0.6856, -0.7278, -0.3027, 0.6923, 0.6551, 0.6179, 0.7362, 0.2761, 0.5627, 0.5803, -0.5887, -0.2213, -0.7212, -0.6564, -0.01894, 0.6856, -0.7278, 0.5627, 0.5803, -0.5887, 0.3614, -0.6543, -0.6643, 0.6179, 0.7362, 0.2761, 0.6052, -0.5444, 0.5808, 0.3614, -0.6543, -0.6643, 0.3614, -0.6543, -0.6643, 0.5627, 0.5803, -0.5887, 0.6179, 0.7362, 0.2761, -0.005874, -0.6838, 0.7296, -0.2213, -0.7212, -0.6564, 0.3614, -0.6543, -0.6643, 0.6052, -0.5444, 0.5808, -0.3027, 0.6923, 0.6551, -0.005874, -0.6838, 0.7296, 0.6052, -0.5444, 0.5808, 0.6179, 0.7362, 0.2761])] * 3)])
me_cube_006 = bpy.data.meshes.new('Cube.006')
me_cube_006.from_pydata([(-0.1724, 0.001872, 0.01484), (-0.1819, 0.04206, -0.02192), (0.09945, 0.04183, -0.02271), (0.09934, 0.0412, 0.01527), (-0.04586, 0.04144, -0.02173), (-0.189, 0.001114, 0.01418), (-0.04045, 0.003194, 0.0138), (0.1999, 0.04158, 0.01335), (0.2, 0.002814, 0.0139), (0.2012, 0.04105, -0.02405), (0.2013, 0.002289, -0.0235), (-0.1887, 0.04108, 0.01534), (-0.1875, 0.00201, -0.02293), (-0.03556, 0.002794, 0.01418), (-0.03812, 0.003393, -0.02297), (-0.03733, 0.04192, -0.02241), (-0.03477, 0.04132, 0.01474), (0.09269, 0.001976, 0.01467), (0.0928, 0.002609, -0.02331), (0.08357, 0.002339, 0.01426), (-0.1883, 0.04201, -0.02194), (0.08851, 0.04184, -0.02269), (-0.2269, 0.001743, -0.02423), (-0.2278, 0.04174, -0.02324), (-0.2282, 0.04082, 0.01404), (-0.2285, 0.0008468, 0.01288)], [], [(12, 4, 14), (11, 6, 16), (16, 19, 3), (18, 15, 21), (9, 3, 7), (18, 9, 10), (17, 10, 8), (7, 17, 8), (18, 13, 14), (16, 1, 11), (12, 1, 4), (11, 0, 6), (16, 13, 19), (18, 14, 15), (9, 2, 3), (18, 2, 9), (17, 18, 10), (7, 3, 17), (18, 19, 13), (16, 4, 1), (3, 21, 16), (21, 15, 16), (14, 6, 12), (6, 0, 12), (8, 9, 7), (15, 4, 16), (13, 6, 14), (17, 19, 18), (2, 21, 3), (11, 5, 0), (0, 5, 12), (19, 17, 3), (4, 15, 14), (8, 10, 9), (16, 6, 13), (20, 1, 12), (20, 11, 1), (21, 2, 18), (20, 12, 22, 23), (11, 20, 23, 24), (22, 25, 24), (24, 23, 22), (5, 11, 24, 25), (12, 5, 25, 22)])
me_cube_006.polygons.foreach_set('use_smooth', [1, 1, 1, 1, 1, 1, 1, 1, 1, 1, 1, 1, 1, 1, 1, 1, 1, 1, 1, 1, 1, 1, 1, 1, 1, 1, 1, 1, 1, 1, 1, 1, 1, 0, 1, 1, 1, 1, 1, 1, 1, 1, 1, 1])
me_cube_006.polygons.foreach_set('material_index', [0, 0, 0, 0, 0, 0, 0, 0, 0, 0, 0, 0, 0, 0, 0, 0, 0, 0, 0, 0, 0, 0, 0, 0, 1, 1, 1, 1, 1, 1, 1, 1, 1, 1, 1, 1, 1, 1, 0, 0, 1, 1, 0, 0])
me_cube_006.materials.append(mat_bamboo)
me_cube_006.materials.append(mat_bamboodark)
me_cube_006.update()
me_cube_006.normals_split_custom_set([tuple(v) for v in zip(*[iter([0.3027, -0.6551, -0.6923, -0.05923, 0.7087, -0.703, 0.01677, -0.7024, -0.7116, 0.2213, 0.6564, 0.7212, -0.07399, -0.7107, 0.6996, 0.02649, 0.684, 0.729, 0.02649, 0.684, 0.729, -0.01573, -0.7346, 0.6783, 0.04853, 0.6823, 0.7295, 0.01866, -0.6927, -0.721, -0.06265, 0.7035, -0.708, 0.02196, 0.7123, -0.7016, -0.2716, 0.6533, -0.7067, 0.04853, 0.6823, 0.7295, -0.09461, 0.7254, 0.6818, 0.01866, -0.6927, -0.721, -0.2716, 0.6533, -0.7067, 0.002546, -0.7074, -0.7068, -0.03139, -0.7318, 0.6808, 0.002546, -0.7074, -0.7068, 0.8708, -0.3221, 0.3715, -0.09461, 0.7254, 0.6818, -0.03139, -0.7318, 0.6808, 0.8708, -0.3221, 0.3715, 0.01866, -0.6927, -0.721, -0.07396, -0.7244, 0.6854, 0.01677, -0.7024, -0.7116, 0.02649, 0.684, 0.729, -0.005393, 0.7213, -0.6926, 0.2213, 0.6564, 0.7212, 0.3027, -0.6551, -0.6923, -0.005393, 0.7213, -0.6926, -0.05923, 0.7087, -0.703, 0.2213, 0.6564, 0.7212, 0.009201, -0.7192, 0.6947, -0.07399, -0.7107, 0.6996, 0.02649, 0.684, 0.729, -0.07396, -0.7244, 0.6854, -0.01573, -0.7346, 0.6783, 0.01866, -0.6927, -0.721, 0.01677, -0.7024, -0.7116, -0.06265, 0.7035, -0.708, -0.2716, 0.6533, -0.7067, -0.01818, 0.7345, -0.6783, 0.04853, 0.6823, 0.7295, 0.01866, -0.6927, -0.721, -0.01818, 0.7345, -0.6783, -0.2716, 0.6533, -0.7067, -0.03139, -0.7318, 0.6808, 0.01866, -0.6927, -0.721, 0.002546, -0.7074, -0.7068, -0.09461, 0.7254, 0.6818, 0.04853, 0.6823, 0.7295, -0.03139, -0.7318, 0.6808, 0.01866, -0.6927, -0.721, -0.01573, -0.7346, 0.6783, -0.07396, -0.7244, 0.6854, 0.02649, 0.684, 0.729, -0.05923, 0.7087, -0.703, -0.005393, 0.7213, -0.6926, 0.04853, 0.6823, 0.7295, 0.02196, 0.7123, -0.7016, 0.02649, 0.684, 0.729, 0.02196, 0.7123, -0.7016, -0.06265, 0.7035, -0.708, 0.02649, 0.684, 0.729, 0.01677, -0.7024, -0.7116, -0.07399, -0.7107, 0.6996, 0.3027, -0.6551, -0.6923, -0.07399, -0.7107, 0.6996, 0.009201, -0.7192, 0.6947, 0.3027, -0.6551, -0.6923, 0.8708, -0.3221, 0.3715, -0.2716, 0.6533, -0.7067, -0.09461, 0.7254, 0.6818, -0.06265, 0.7035, -0.708, -0.05923, 0.7087, -0.703, 0.02649, 0.684, 0.729, -0.07396, -0.7244, 0.6854, -0.07399, -0.7107, 0.6996, 0.01677, -0.7024, -0.7116, -0.03139, -0.7318, 0.6808, -0.01573, -0.7346, 0.6783, 0.01866, -0.6927, -0.721, -0.01818, 0.7345, -0.6783, 0.02196, 0.7123, -0.7016, 0.04853, 0.6823, 0.7295, 0.2213, 0.6564, 0.7212, 0.005874, -0.7296, 0.6838, 0.009201, -0.7192, 0.6947, 0.009201, -0.7192, 0.6947, 0.005874, -0.7296, 0.6838, 0.3027, -0.6551, -0.6923, -0.01573, -0.7346, 0.6783, -0.03139, -0.7318, 0.6808, 0.04853, 0.6823, 0.7295, -0.05923, 0.7087, -0.703, -0.06265, 0.7035, -0.708, 0.01677, -0.7024, -0.7116, 0.9993, 0.003355, 0.03625, 0.9993, 0.003355, 0.03625, 0.9993, 0.003355, 0.03625, 0.02649, 0.684, 0.729, -0.07399, -0.7107, 0.6996, -0.07396, -0.7244, 0.6854, 0.01894, 0.7278, -0.6856, -0.005393, 0.7213, -0.6926, 0.3027, -0.6551, -0.6923, 0.01894, 0.7278, -0.6856, 0.2213, 0.6564, 0.7212, -0.005393, 0.7213, -0.6926, 0.02196, 0.7123, -0.7016, -0.01818, 0.7345, -0.6783, 0.01866, -0.6927, -0.721, 0.01894, 0.7278, -0.6856, 0.3027, -0.6551, -0.6923, -0.6179, -0.2761, -0.7362, -0.5627, 0.5887, -0.5803, 0.2213, 0.6564, 0.7212, 0.01894, 0.7278, -0.6856, -0.5627, 0.5887, -0.5803, -0.3614, 0.6643, 0.6543, -0.6179, -0.2761, -0.7362, -0.6052, -0.5808, 0.5444, -0.3614, 0.6643, 0.6543, -0.3614, 0.6643, 0.6543, -0.5627, 0.5887, -0.5803, -0.6179, -0.2761, -0.7362, 0.005874, -0.7296, 0.6838, 0.2213, 0.6564, 0.7212, -0.3614, 0.6643, 0.6543, -0.6052, -0.5808, 0.5444, 0.3027, -0.6551, -0.6923, 0.005874, -0.7296, 0.6838, -0.6052, -0.5808, 0.5444, -0.6179, -0.2761, -0.7362])] * 3)])
me_cube_007 = bpy.data.meshes.new('Cube.007')
me_cube_007.from_pydata([(0.1505, 0.04036, -0.02326), (0.16, 0.08056, 0.01349), (-0.1213, 0.08032, 0.01428), (-0.1212, 0.07969, -0.02369), (0.024, 0.07993, 0.0133), (0.1672, 0.03961, -0.0226), (0.01859, 0.04169, -0.02223), (-0.2217, 0.08007, -0.02178), (-0.2218, 0.04131, -0.02232), (-0.2231, 0.07954, 0.01562), (-0.2232, 0.04078, 0.01508), (0.1668, 0.07958, -0.02377), (0.1656, 0.0405, 0.0145), (0.0137, 0.04129, -0.0226), (0.01627, 0.04188, 0.01455), (0.01547, 0.08041, 0.01399), (0.01291, 0.07982, -0.02316), (-0.1145, 0.04047, -0.02309), (-0.1147, 0.0411, 0.01488), (-0.1054, 0.04083, -0.02269), (0.1665, 0.0805, 0.01351), (-0.1104, 0.08033, 0.01426), (0.2051, 0.04023, 0.0158), (0.2059, 0.08024, 0.01481), (0.2063, 0.07931, -0.02247), (0.2067, 0.03934, -0.0213)], [], [(12, 4, 14), (11, 6, 16), (16, 19, 3), (18, 15, 21), (9, 3, 7), (18, 9, 10), (17, 10, 8), (7, 17, 8), (18, 13, 14), (16, 1, 11), (12, 1, 4), (11, 0, 6), (16, 13, 19), (18, 14, 15), (9, 2, 3), (18, 2, 9), (17, 18, 10), (7, 3, 17), (18, 19, 13), (16, 4, 1), (3, 21, 16), (21, 15, 16), (14, 6, 12), (6, 0, 12), (8, 9, 7), (15, 4, 16), (13, 6, 14), (17, 19, 18), (2, 21, 3), (11, 5, 0), (0, 5, 12), (19, 17, 3), (4, 15, 14), (8, 10, 9), (16, 6, 13), (20, 1, 12), (20, 11, 1), (21, 2, 18), (20, 12, 22, 23), (11, 20, 23, 24), (22, 25, 24), (24, 23, 22), (5, 11, 24, 25), (12, 5, 25, 22)])
me_cube_007.polygons.foreach_set('use_smooth', [1, 1, 1, 1, 1, 1, 1, 1, 1, 1, 1, 1, 1, 1, 1, 1, 1, 1, 1, 1, 1, 1, 1, 1, 1, 1, 1, 1, 1, 1, 1, 1, 1, 0, 1, 1, 1, 1, 1, 1, 1, 1, 1, 1])
me_cube_007.polygons.foreach_set('material_index', [0, 0, 0, 0, 0, 0, 0, 0, 0, 0, 0, 0, 0, 0, 0, 0, 0, 0, 0, 0, 0, 0, 0, 0, 1, 1, 1, 1, 1, 1, 1, 1, 1, 1, 1, 1, 1, 1, 0, 0, 1, 1, 0, 0])
me_cube_007.materials.append(mat_bamboo)
me_cube_007.materials.append(mat_bamboodark)
me_cube_007.update()
me_cube_007.normals_split_custom_set([tuple(v) for v in zip(*[iter([-0.3027, -0.6551, 0.6923, 0.05923, 0.7087, 0.703, -0.01677, -0.7024, 0.7116, -0.2213, 0.6564, -0.7212, 0.07399, -0.7107, -0.6996, -0.02649, 0.684, -0.729, -0.02649, 0.684, -0.729, 0.01573, -0.7346, -0.6783, -0.04853, 0.6823, -0.7295, -0.01866, -0.6927, 0.721, 0.06265, 0.7035, 0.708, -0.02196, 0.7123, 0.7016, 0.2716, 0.6533, 0.7067, -0.04853, 0.6823, -0.7295, 0.09461, 0.7254, -0.6818, -0.01866, -0.6927, 0.721, 0.2716, 0.6533, 0.7067, -0.002546, -0.7074, 0.7068, 0.03139, -0.7318, -0.6808, -0.002546, -0.7074, 0.7068, -0.8708, -0.3221, -0.3715, 0.09461, 0.7254, -0.6818, 0.03139, -0.7318, -0.6808, -0.8708, -0.3221, -0.3715, -0.01866, -0.6927, 0.721, 0.07396, -0.7244, -0.6854, -0.01677, -0.7024, 0.7116, -0.02649, 0.684, -0.729, 0.005394, 0.7213, 0.6926, -0.2213, 0.6564, -0.7212, -0.3027, -0.6551, 0.6923, 0.005394, 0.7213, 0.6926, 0.05923, 0.7087, 0.703, -0.2213, 0.6564, -0.7212, -0.009201, -0.7192, -0.6947, 0.07399, -0.7107, -0.6996, -0.02649, 0.684, -0.729, 0.07396, -0.7244, -0.6854, 0.01573, -0.7346, -0.6783, -0.01866, -0.6927, 0.721, -0.01677, -0.7024, 0.7116, 0.06265, 0.7035, 0.708, 0.2716, 0.6533, 0.7067, 0.01818, 0.7345, 0.6783, -0.04853, 0.6823, -0.7295, -0.01866, -0.6927, 0.721, 0.01818, 0.7345, 0.6783, 0.2716, 0.6533, 0.7067, 0.03139, -0.7318, -0.6808, -0.01866, -0.6927, 0.721, -0.002546, -0.7074, 0.7068, 0.09461, 0.7254, -0.6818, -0.04853, 0.6823, -0.7295, 0.03139, -0.7318, -0.6808, -0.01866, -0.6927, 0.721, 0.01573, -0.7346, -0.6783, 0.07396, -0.7244, -0.6854, -0.02649, 0.684, -0.729, 0.05923, 0.7087, 0.703, 0.005394, 0.7213, 0.6926, -0.04853, 0.6823, -0.7295, -0.02196, 0.7123, 0.7016, -0.02649, 0.684, -0.729, -0.02196, 0.7123, 0.7016, 0.06265, 0.7035, 0.708, -0.02649, 0.684, -0.729, -0.01677, -0.7024, 0.7116, 0.07399, -0.7107, -0.6996, -0.3027, -0.6551, 0.6923, 0.07399, -0.7107, -0.6996, -0.009201, -0.7192, -0.6947, -0.3027, -0.6551, 0.6923, -0.8708, -0.3221, -0.3715, 0.2716, 0.6533, 0.7067, 0.09461, 0.7254, -0.6818, 0.06265, 0.7035, 0.708, 0.05923, 0.7087, 0.703, -0.02649, 0.684, -0.729, 0.07396, -0.7244, -0.6854, 0.07399, -0.7107, -0.6996, -0.01677, -0.7024, 0.7116, 0.03139, -0.7318, -0.6808, 0.01573, -0.7346, -0.6783, -0.01866, -0.6927, 0.721, 0.01818, 0.7345, 0.6783, -0.02196, 0.7123, 0.7016, -0.04853, 0.6823, -0.7295, -0.2213, 0.6564, -0.7212, -0.005874, -0.7296, -0.6838, -0.009201, -0.7192, -0.6947, -0.009201, -0.7192, -0.6947, -0.005874, -0.7296, -0.6838, -0.3027, -0.6551, 0.6923, 0.01573, -0.7346, -0.6783, 0.03139, -0.7318, -0.6808, -0.04853, 0.6823, -0.7295, 0.05923, 0.7087, 0.703, 0.06265, 0.7035, 0.708, -0.01677, -0.7024, 0.7116, -0.9993, 0.003356, -0.03625, -0.9993, 0.003356, -0.03625, -0.9993, 0.003356, -0.03625, -0.02649, 0.684, -0.729, 0.07399, -0.7107, -0.6996, 0.07396, -0.7244, -0.6854, -0.01894, 0.7278, 0.6856, 0.005394, 0.7213, 0.6926, -0.3027, -0.6551, 0.6923, -0.01894, 0.7278, 0.6856, -0.2213, 0.6564, -0.7212, 0.005394, 0.7213, 0.6926, -0.02196, 0.7123, 0.7016, 0.01818, 0.7345, 0.6783, -0.01866, -0.6927, 0.721, -0.01894, 0.7278, 0.6856, -0.3027, -0.6551, 0.6923, 0.6179, -0.2761, 0.7362, 0.5627, 0.5887, 0.5803, -0.2213, 0.6564, -0.7212, -0.01894, 0.7278, 0.6856, 0.5627, 0.5887, 0.5803, 0.3614, 0.6643, -0.6543, 0.6179, -0.2761, 0.7362, 0.6052, -0.5808, -0.5444, 0.3614, 0.6643, -0.6543, 0.3614, 0.6643, -0.6543, 0.5627, 0.5887, 0.5803, 0.6179, -0.2761, 0.7362, -0.005874, -0.7296, -0.6838, -0.2213, 0.6564, -0.7212, 0.3614, 0.6643, -0.6543, 0.6052, -0.5808, -0.5444, -0.3027, -0.6551, 0.6923, -0.005874, -0.7296, -0.6838, 0.6052, -0.5808, -0.5444, 0.6179, -0.2761, 0.7362])] * 3)])
me_cube_008 = bpy.data.meshes.new('Cube.008')
me_cube_008.from_pydata([(-0.1619, 0.1199, -0.02326), (-0.1714, 0.0797, 0.01349), (0.1099, 0.07993, 0.01428), (0.1098, 0.08057, -0.02369), (-0.03537, 0.08032, 0.0133), (-0.1786, 0.1206, -0.0226), (-0.02996, 0.1186, -0.02223), (0.2104, 0.08019, -0.02178), (0.2105, 0.1189, -0.02232), (0.2117, 0.08071, 0.01562), (0.2118, 0.1195, 0.01508), (-0.1782, 0.08068, -0.02377), (-0.177, 0.1198, 0.0145), (-0.02507, 0.119, -0.0226), (-0.02764, 0.1184, 0.01455), (-0.02684, 0.07984, 0.01399), (-0.02428, 0.08044, -0.02316), (0.1032, 0.1198, -0.02309), (0.1033, 0.1192, 0.01488), (0.09405, 0.1194, -0.02269), (-0.1778, 0.07975, 0.01351), (0.099, 0.07993, 0.01426), (-0.2165, 0.12, 0.0158), (-0.2173, 0.08002, 0.01481), (-0.2177, 0.08095, -0.02247), (-0.218, 0.1209, -0.0213)], [], [(12, 4, 14), (11, 6, 16), (16, 19, 3), (18, 15, 21), (9, 3, 7), (18, 9, 10), (17, 10, 8), (7, 17, 8), (18, 13, 14), (16, 1, 11), (12, 1, 4), (11, 0, 6), (16, 13, 19), (18, 14, 15), (9, 2, 3), (18, 2, 9), (17, 18, 10), (7, 3, 17), (18, 19, 13), (16, 4, 1), (3, 21, 16), (21, 15, 16), (14, 6, 12), (6, 0, 12), (8, 9, 7), (15, 4, 16), (13, 6, 14), (17, 19, 18), (2, 21, 3), (11, 5, 0), (0, 5, 12), (19, 17, 3), (4, 15, 14), (8, 10, 9), (16, 6, 13), (20, 1, 12), (20, 11, 1), (21, 2, 18), (20, 12, 22, 23), (11, 20, 23, 24), (22, 25, 24), (24, 23, 22), (5, 11, 24, 25), (12, 5, 25, 22)])
me_cube_008.polygons.foreach_set('use_smooth', [1, 1, 1, 1, 1, 1, 1, 1, 1, 1, 1, 1, 1, 1, 1, 1, 1, 1, 1, 1, 1, 1, 1, 1, 1, 1, 1, 1, 1, 1, 1, 1, 1, 0, 1, 1, 1, 1, 1, 1, 1, 1, 1, 1])
me_cube_008.polygons.foreach_set('material_index', [0, 0, 0, 0, 0, 0, 0, 0, 0, 0, 0, 0, 0, 0, 0, 0, 0, 0, 0, 0, 0, 0, 0, 0, 1, 1, 1, 1, 1, 1, 1, 1, 1, 1, 1, 1, 1, 1, 0, 0, 1, 1, 0, 0])
me_cube_008.materials.append(mat_bamboo)
me_cube_008.materials.append(mat_bamboodark)
me_cube_008.update()
me_cube_008.normals_split_custom_set([tuple(v) for v in zip(*[iter([0.3027, 0.6551, 0.6923, -0.05923, -0.7087, 0.703, 0.01677, 0.7024, 0.7116, 0.2213, -0.6564, -0.7212, -0.07399, 0.7107, -0.6996, 0.02649, -0.684, -0.729, 0.02649, -0.684, -0.729, -0.01573, 0.7346, -0.6783, 0.04853, -0.6823, -0.7295, 0.01866, 0.6927, 0.721, -0.06265, -0.7035, 0.708, 0.02196, -0.7123, 0.7016, -0.2716, -0.6533, 0.7067, 0.04853, -0.6823, -0.7295, -0.09461, -0.7254, -0.6818, 0.01866, 0.6927, 0.721, -0.2716, -0.6533, 0.7067, 0.002546, 0.7074, 0.7068, -0.03139, 0.7318, -0.6808, 0.002546, 0.7074, 0.7068, 0.8708, 0.3221, -0.3715, -0.09461, -0.7254, -0.6818, -0.03139, 0.7318, -0.6808, 0.8708, 0.3221, -0.3715, 0.01866, 0.6927, 0.721, -0.07396, 0.7244, -0.6854, 0.01677, 0.7024, 0.7116, 0.02649, -0.684, -0.729, -0.005393, -0.7213, 0.6926, 0.2213, -0.6564, -0.7212, 0.3027, 0.6551, 0.6923, -0.005393, -0.7213, 0.6926, -0.05923, -0.7087, 0.703, 0.2213, -0.6564, -0.7212, 0.009201, 0.7192, -0.6947, -0.07399, 0.7107, -0.6996, 0.02649, -0.684, -0.729, -0.07396, 0.7244, -0.6854, -0.01573, 0.7346, -0.6783, 0.01866, 0.6927, 0.721, 0.01677, 0.7024, 0.7116, -0.06265, -0.7035, 0.708, -0.2716, -0.6533, 0.7067, -0.01818, -0.7345, 0.6783, 0.04853, -0.6823, -0.7295, 0.01866, 0.6927, 0.721, -0.01818, -0.7345, 0.6783, -0.2716, -0.6533, 0.7067, -0.03139, 0.7318, -0.6808, 0.01866, 0.6927, 0.721, 0.002546, 0.7074, 0.7068, -0.09461, -0.7254, -0.6818, 0.04853, -0.6823, -0.7295, -0.03139, 0.7318, -0.6808, 0.01866, 0.6927, 0.721, -0.01573, 0.7346, -0.6783, -0.07396, 0.7244, -0.6854, 0.02649, -0.684, -0.729, -0.05923, -0.7087, 0.703, -0.005393, -0.7213, 0.6926, 0.04853, -0.6823, -0.7295, 0.02196, -0.7123, 0.7016, 0.02649, -0.684, -0.729, 0.02196, -0.7123, 0.7016, -0.06265, -0.7035, 0.708, 0.02649, -0.684, -0.729, 0.01677, 0.7024, 0.7116, -0.07399, 0.7107, -0.6996, 0.3027, 0.6551, 0.6923, -0.07399, 0.7107, -0.6996, 0.009201, 0.7192, -0.6947, 0.3027, 0.6551, 0.6923, 0.8708, 0.3221, -0.3715, -0.2716, -0.6533, 0.7067, -0.09461, -0.7254, -0.6818, -0.06265, -0.7035, 0.708, -0.05923, -0.7087, 0.703, 0.02649, -0.684, -0.729, -0.07396, 0.7244, -0.6854, -0.07399, 0.7107, -0.6996, 0.01677, 0.7024, 0.7116, -0.03139, 0.7318, -0.6808, -0.01573, 0.7346, -0.6783, 0.01866, 0.6927, 0.721, -0.01818, -0.7345, 0.6783, 0.02196, -0.7123, 0.7016, 0.04853, -0.6823, -0.7295, 0.2213, -0.6564, -0.7212, 0.005874, 0.7296, -0.6838, 0.009201, 0.7192, -0.6947, 0.009201, 0.7192, -0.6947, 0.005874, 0.7296, -0.6838, 0.3027, 0.6551, 0.6923, -0.01573, 0.7346, -0.6783, -0.03139, 0.7318, -0.6808, 0.04853, -0.6823, -0.7295, -0.05923, -0.7087, 0.703, -0.06265, -0.7035, 0.708, 0.01677, 0.7024, 0.7116, 0.9993, -0.003354, -0.03625, 0.9993, -0.003354, -0.03625, 0.9993, -0.003354, -0.03625, 0.02649, -0.684, -0.729, -0.07399, 0.7107, -0.6996, -0.07396, 0.7244, -0.6854, 0.01894, -0.7278, 0.6856, -0.005393, -0.7213, 0.6926, 0.3027, 0.6551, 0.6923, 0.01894, -0.7278, 0.6856, 0.2213, -0.6564, -0.7212, -0.005393, -0.7213, 0.6926, 0.02196, -0.7123, 0.7016, -0.01818, -0.7345, 0.6783, 0.01866, 0.6927, 0.721, 0.01894, -0.7278, 0.6856, 0.3027, 0.6551, 0.6923, -0.6179, 0.2761, 0.7362, -0.5627, -0.5887, 0.5803, 0.2213, -0.6564, -0.7212, 0.01894, -0.7278, 0.6856, -0.5627, -0.5887, 0.5803, -0.3614, -0.6643, -0.6543, -0.6179, 0.2761, 0.7362, -0.6052, 0.5808, -0.5444, -0.3614, -0.6643, -0.6543, -0.3614, -0.6643, -0.6543, -0.5627, -0.5887, 0.5803, -0.6179, 0.2761, 0.7362, 0.005874, 0.7296, -0.6838, 0.2213, -0.6564, -0.7212, -0.3614, -0.6643, -0.6543, -0.6052, 0.5808, -0.5444, 0.3027, 0.6551, 0.6923, 0.005874, 0.7296, -0.6838, -0.6052, 0.5808, -0.5444, -0.6179, 0.2761, 0.7362])] * 3)])
me_cube_009 = bpy.data.meshes.new('Cube.009')
me_cube_009.from_pydata([(0.141, 0.1188, -0.02326), (0.1504, 0.159, 0.01349), (-0.1309, 0.1588, 0.01428), (-0.1308, 0.1581, -0.02369), (0.01445, 0.1584, 0.0133), (0.1576, 0.1181, -0.0226), (0.00904, 0.1201, -0.02223), (-0.2313, 0.1585, -0.02178), (-0.2314, 0.1198, -0.02232), (-0.2326, 0.158, 0.01562), (-0.2328, 0.1192, 0.01508), (0.1573, 0.158, -0.02377), (0.1561, 0.119, 0.0145), (0.004151, 0.1197, -0.0226), (0.006714, 0.1203, 0.01455), (0.005919, 0.1589, 0.01399), (0.003356, 0.1583, -0.02316), (-0.1241, 0.1189, -0.02309), (-0.1242, 0.1196, 0.01488), (-0.115, 0.1193, -0.02269), (0.1569, 0.159, 0.01351), (-0.1199, 0.1588, 0.01426), (0.1955, 0.1187, 0.0158), (0.1964, 0.1587, 0.01481), (0.1968, 0.1578, -0.02247), (0.1971, 0.1178, -0.0213)], [], [(12, 4, 14), (11, 6, 16), (16, 19, 3), (18, 15, 21), (9, 3, 7), (18, 9, 10), (17, 10, 8), (7, 17, 8), (18, 13, 14), (16, 1, 11), (12, 1, 4), (11, 0, 6), (16, 13, 19), (18, 14, 15), (9, 2, 3), (18, 2, 9), (17, 18, 10), (7, 3, 17), (18, 19, 13), (16, 4, 1), (3, 21, 16), (21, 15, 16), (14, 6, 12), (6, 0, 12), (8, 9, 7), (15, 4, 16), (13, 6, 14), (17, 19, 18), (2, 21, 3), (11, 5, 0), (0, 5, 12), (19, 17, 3), (4, 15, 14), (8, 10, 9), (16, 6, 13), (20, 1, 12), (20, 11, 1), (21, 2, 18), (20, 12, 22, 23), (11, 20, 23, 24), (22, 25, 24), (24, 23, 22), (5, 11, 24, 25), (12, 5, 25, 22)])
me_cube_009.polygons.foreach_set('use_smooth', [1, 1, 1, 1, 1, 1, 1, 1, 1, 1, 1, 1, 1, 1, 1, 1, 1, 1, 1, 1, 1, 1, 1, 1, 1, 1, 1, 1, 1, 1, 1, 1, 1, 0, 1, 1, 1, 1, 1, 1, 1, 1, 1, 1])
me_cube_009.polygons.foreach_set('material_index', [0, 0, 0, 0, 0, 0, 0, 0, 0, 0, 0, 0, 0, 0, 0, 0, 0, 0, 0, 0, 0, 0, 0, 0, 1, 1, 1, 1, 1, 1, 1, 1, 1, 1, 1, 1, 1, 1, 0, 0, 1, 1, 0, 0])
me_cube_009.materials.append(mat_bamboo)
me_cube_009.materials.append(mat_bamboodark)
me_cube_009.update()
me_cube_009.normals_split_custom_set([tuple(v) for v in zip(*[iter([-0.3027, -0.6551, 0.6923, 0.05923, 0.7087, 0.703, -0.01677, -0.7024, 0.7116, -0.2213, 0.6564, -0.7212, 0.07399, -0.7107, -0.6996, -0.02649, 0.684, -0.729, -0.02649, 0.684, -0.729, 0.01573, -0.7346, -0.6783, -0.04853, 0.6823, -0.7295, -0.01866, -0.6927, 0.721, 0.06265, 0.7035, 0.708, -0.02196, 0.7123, 0.7016, 0.2716, 0.6533, 0.7067, -0.04853, 0.6823, -0.7295, 0.09461, 0.7254, -0.6818, -0.01866, -0.6927, 0.721, 0.2716, 0.6533, 0.7067, -0.002546, -0.7074, 0.7068, 0.03139, -0.7318, -0.6808, -0.002546, -0.7074, 0.7068, -0.8708, -0.3221, -0.3715, 0.09461, 0.7254, -0.6818, 0.03139, -0.7318, -0.6808, -0.8708, -0.3221, -0.3715, -0.01866, -0.6927, 0.721, 0.07396, -0.7244, -0.6854, -0.01677, -0.7024, 0.7116, -0.02649, 0.684, -0.729, 0.005394, 0.7213, 0.6926, -0.2213, 0.6564, -0.7212, -0.3027, -0.6551, 0.6923, 0.005394, 0.7213, 0.6926, 0.05923, 0.7087, 0.703, -0.2213, 0.6564, -0.7212, -0.009201, -0.7192, -0.6947, 0.07399, -0.7107, -0.6996, -0.02649, 0.684, -0.729, 0.07396, -0.7244, -0.6854, 0.01573, -0.7346, -0.6783, -0.01866, -0.6927, 0.721, -0.01677, -0.7024, 0.7116, 0.06265, 0.7035, 0.708, 0.2716, 0.6533, 0.7067, 0.01818, 0.7345, 0.6783, -0.04853, 0.6823, -0.7295, -0.01866, -0.6927, 0.721, 0.01818, 0.7345, 0.6783, 0.2716, 0.6533, 0.7067, 0.03139, -0.7318, -0.6808, -0.01866, -0.6927, 0.721, -0.002546, -0.7074, 0.7068, 0.09461, 0.7254, -0.6818, -0.04853, 0.6823, -0.7295, 0.03139, -0.7318, -0.6808, -0.01866, -0.6927, 0.721, 0.01573, -0.7346, -0.6783, 0.07396, -0.7244, -0.6854, -0.02649, 0.684, -0.729, 0.05923, 0.7087, 0.703, 0.005394, 0.7213, 0.6926, -0.04853, 0.6823, -0.7295, -0.02196, 0.7123, 0.7016, -0.02649, 0.684, -0.729, -0.02196, 0.7123, 0.7016, 0.06265, 0.7035, 0.708, -0.02649, 0.684, -0.729, -0.01677, -0.7024, 0.7116, 0.07399, -0.7107, -0.6996, -0.3027, -0.6551, 0.6923, 0.07399, -0.7107, -0.6996, -0.009201, -0.7192, -0.6947, -0.3027, -0.6551, 0.6923, -0.8708, -0.3221, -0.3715, 0.2716, 0.6533, 0.7067, 0.09461, 0.7254, -0.6818, 0.06265, 0.7035, 0.708, 0.05923, 0.7087, 0.703, -0.02649, 0.684, -0.729, 0.07396, -0.7244, -0.6854, 0.07399, -0.7107, -0.6996, -0.01677, -0.7024, 0.7116, 0.03139, -0.7318, -0.6808, 0.01573, -0.7346, -0.6783, -0.01866, -0.6927, 0.721, 0.01818, 0.7345, 0.6783, -0.02196, 0.7123, 0.7016, -0.04853, 0.6823, -0.7295, -0.2213, 0.6564, -0.7212, -0.005874, -0.7296, -0.6838, -0.009201, -0.7192, -0.6947, -0.009201, -0.7192, -0.6947, -0.005874, -0.7296, -0.6838, -0.3027, -0.6551, 0.6923, 0.01573, -0.7346, -0.6783, 0.03139, -0.7318, -0.6808, -0.04853, 0.6823, -0.7295, 0.05923, 0.7087, 0.703, 0.06265, 0.7035, 0.708, -0.01677, -0.7024, 0.7116, -0.9993, 0.003355, -0.03625, -0.9993, 0.003355, -0.03625, -0.9993, 0.003355, -0.03625, -0.02649, 0.684, -0.729, 0.07399, -0.7107, -0.6996, 0.07396, -0.7244, -0.6854, -0.01894, 0.7278, 0.6856, 0.005394, 0.7213, 0.6926, -0.3027, -0.6551, 0.6923, -0.01894, 0.7278, 0.6856, -0.2213, 0.6564, -0.7212, 0.005394, 0.7213, 0.6926, -0.02196, 0.7123, 0.7016, 0.01818, 0.7345, 0.6783, -0.01866, -0.6927, 0.721, -0.01894, 0.7278, 0.6856, -0.3027, -0.6551, 0.6923, 0.6179, -0.2761, 0.7362, 0.5627, 0.5887, 0.5803, -0.2213, 0.6564, -0.7212, -0.01894, 0.7278, 0.6856, 0.5627, 0.5887, 0.5803, 0.3614, 0.6643, -0.6543, 0.6179, -0.2761, 0.7362, 0.6052, -0.5808, -0.5444, 0.3614, 0.6643, -0.6543, 0.3614, 0.6643, -0.6543, 0.5627, 0.5887, 0.5803, 0.6179, -0.2761, 0.7362, -0.005874, -0.7296, -0.6838, -0.2213, 0.6564, -0.7212, 0.3614, 0.6643, -0.6543, 0.6052, -0.5808, -0.5444, -0.3027, -0.6551, 0.6923, -0.005874, -0.7296, -0.6838, 0.6052, -0.5808, -0.5444, 0.6179, -0.2761, 0.7362])] * 3)])
me_cube_010 = bpy.data.meshes.new('Cube.010')
me_cube_010.from_pydata([(-0.1672, 0.1983, -0.02326), (-0.1766, 0.1582, 0.01349), (0.1047, 0.1584, 0.01428), (0.1046, 0.159, -0.02369), (-0.0406, 0.1588, 0.0133), (-0.1838, 0.1991, -0.0226), (-0.0352, 0.197, -0.02223), (0.2051, 0.1586, -0.02178), (0.2052, 0.1974, -0.02232), (0.2065, 0.1592, 0.01562), (0.2066, 0.1979, 0.01508), (-0.1835, 0.1591, -0.02377), (-0.1822, 0.1982, 0.0145), (-0.03031, 0.1974, -0.0226), (-0.03287, 0.1968, 0.01455), (-0.03208, 0.1583, 0.01399), (-0.02951, 0.1589, -0.02316), (0.09794, 0.1982, -0.02309), (0.09805, 0.1976, 0.01488), (0.08882, 0.1979, -0.02269), (-0.1831, 0.1582, 0.01351), (0.09377, 0.1584, 0.01426), (-0.2217, 0.1985, 0.0158), (-0.2225, 0.1585, 0.01481), (-0.2229, 0.1594, -0.02247), (-0.2233, 0.1994, -0.0213)], [], [(12, 4, 14), (11, 6, 16), (16, 19, 3), (18, 15, 21), (9, 3, 7), (18, 9, 10), (17, 10, 8), (7, 17, 8), (18, 13, 14), (16, 1, 11), (12, 1, 4), (11, 0, 6), (16, 13, 19), (18, 14, 15), (9, 2, 3), (18, 2, 9), (17, 18, 10), (7, 3, 17), (18, 19, 13), (16, 4, 1), (3, 21, 16), (21, 15, 16), (14, 6, 12), (6, 0, 12), (8, 9, 7), (15, 4, 16), (13, 6, 14), (17, 19, 18), (2, 21, 3), (11, 5, 0), (0, 5, 12), (19, 17, 3), (4, 15, 14), (8, 10, 9), (16, 6, 13), (20, 1, 12), (20, 11, 1), (21, 2, 18), (20, 12, 22, 23), (11, 20, 23, 24), (22, 25, 24), (24, 23, 22), (5, 11, 24, 25), (12, 5, 25, 22)])
me_cube_010.polygons.foreach_set('use_smooth', [1, 1, 1, 1, 1, 1, 1, 1, 1, 1, 1, 1, 1, 1, 1, 1, 1, 1, 1, 1, 1, 1, 1, 1, 1, 1, 1, 1, 1, 1, 1, 1, 1, 0, 1, 1, 1, 1, 1, 1, 1, 1, 1, 1])
me_cube_010.polygons.foreach_set('material_index', [0, 0, 0, 0, 0, 0, 0, 0, 0, 0, 0, 0, 0, 0, 0, 0, 0, 0, 0, 0, 0, 0, 0, 0, 1, 1, 1, 1, 1, 1, 1, 1, 1, 1, 1, 1, 1, 1, 0, 0, 1, 1, 0, 0])
me_cube_010.materials.append(mat_bamboo)
me_cube_010.materials.append(mat_bamboodark)
me_cube_010.update()
me_cube_010.normals_split_custom_set([tuple(v) for v in zip(*[iter([0.3027, 0.6551, 0.6923, -0.05923, -0.7087, 0.703, 0.01677, 0.7024, 0.7116, 0.2213, -0.6564, -0.7212, -0.07399, 0.7107, -0.6996, 0.02649, -0.684, -0.729, 0.02649, -0.684, -0.729, -0.01573, 0.7346, -0.6783, 0.04853, -0.6823, -0.7295, 0.01866, 0.6927, 0.721, -0.06265, -0.7035, 0.708, 0.02196, -0.7123, 0.7016, -0.2716, -0.6533, 0.7067, 0.04853, -0.6823, -0.7295, -0.09461, -0.7254, -0.6818, 0.01866, 0.6927, 0.721, -0.2716, -0.6533, 0.7067, 0.002546, 0.7074, 0.7068, -0.03139, 0.7318, -0.6808, 0.002546, 0.7074, 0.7068, 0.8708, 0.3221, -0.3715, -0.09461, -0.7254, -0.6818, -0.03139, 0.7318, -0.6808, 0.8708, 0.3221, -0.3715, 0.01866, 0.6927, 0.721, -0.07396, 0.7244, -0.6854, 0.01677, 0.7024, 0.7116, 0.02649, -0.684, -0.729, -0.005393, -0.7213, 0.6926, 0.2213, -0.6564, -0.7212, 0.3027, 0.6551, 0.6923, -0.005393, -0.7213, 0.6926, -0.05923, -0.7087, 0.703, 0.2213, -0.6564, -0.7212, 0.009201, 0.7192, -0.6947, -0.07399, 0.7107, -0.6996, 0.02649, -0.684, -0.729, -0.07396, 0.7244, -0.6854, -0.01573, 0.7346, -0.6783, 0.01866, 0.6927, 0.721, 0.01677, 0.7024, 0.7116, -0.06265, -0.7035, 0.708, -0.2716, -0.6533, 0.7067, -0.01818, -0.7345, 0.6783, 0.04853, -0.6823, -0.7295, 0.01866, 0.6927, 0.721, -0.01818, -0.7345, 0.6783, -0.2716, -0.6533, 0.7067, -0.03139, 0.7318, -0.6808, 0.01866, 0.6927, 0.721, 0.002546, 0.7074, 0.7068, -0.09461, -0.7254, -0.6818, 0.04853, -0.6823, -0.7295, -0.03139, 0.7318, -0.6808, 0.01866, 0.6927, 0.721, -0.01573, 0.7346, -0.6783, -0.07396, 0.7244, -0.6854, 0.02649, -0.684, -0.729, -0.05923, -0.7087, 0.703, -0.005393, -0.7213, 0.6926, 0.04853, -0.6823, -0.7295, 0.02196, -0.7123, 0.7016, 0.02649, -0.684, -0.729, 0.02196, -0.7123, 0.7016, -0.06265, -0.7035, 0.708, 0.02649, -0.684, -0.729, 0.01677, 0.7024, 0.7116, -0.07399, 0.7107, -0.6996, 0.3027, 0.6551, 0.6923, -0.07399, 0.7107, -0.6996, 0.009201, 0.7192, -0.6947, 0.3027, 0.6551, 0.6923, 0.8708, 0.3221, -0.3715, -0.2716, -0.6533, 0.7067, -0.09461, -0.7254, -0.6818, -0.06265, -0.7035, 0.708, -0.05923, -0.7087, 0.703, 0.02649, -0.684, -0.729, -0.07396, 0.7244, -0.6854, -0.07399, 0.7107, -0.6996, 0.01677, 0.7024, 0.7116, -0.03139, 0.7318, -0.6808, -0.01573, 0.7346, -0.6783, 0.01866, 0.6927, 0.721, -0.01818, -0.7345, 0.6783, 0.02196, -0.7123, 0.7016, 0.04853, -0.6823, -0.7295, 0.2213, -0.6564, -0.7212, 0.005874, 0.7296, -0.6838, 0.009201, 0.7192, -0.6947, 0.009201, 0.7192, -0.6947, 0.005874, 0.7296, -0.6838, 0.3027, 0.6551, 0.6923, -0.01573, 0.7346, -0.6783, -0.03139, 0.7318, -0.6808, 0.04853, -0.6823, -0.7295, -0.05923, -0.7087, 0.703, -0.06265, -0.7035, 0.708, 0.01677, 0.7024, 0.7116, 0.9993, -0.003354, -0.03625, 0.9993, -0.003354, -0.03625, 0.9993, -0.003354, -0.03625, 0.02649, -0.684, -0.729, -0.07399, 0.7107, -0.6996, -0.07396, 0.7244, -0.6854, 0.01894, -0.7278, 0.6856, -0.005393, -0.7213, 0.6926, 0.3027, 0.6551, 0.6923, 0.01894, -0.7278, 0.6856, 0.2213, -0.6564, -0.7212, -0.005393, -0.7213, 0.6926, 0.02196, -0.7123, 0.7016, -0.01818, -0.7345, 0.6783, 0.01866, 0.6927, 0.721, 0.01894, -0.7278, 0.6856, 0.3027, 0.6551, 0.6923, -0.6179, 0.2761, 0.7362, -0.5627, -0.5887, 0.5803, 0.2213, -0.6564, -0.7212, 0.01894, -0.7278, 0.6856, -0.5627, -0.5887, 0.5803, -0.3614, -0.6643, -0.6543, -0.6179, 0.2761, 0.7362, -0.6052, 0.5808, -0.5444, -0.3614, -0.6643, -0.6543, -0.3614, -0.6643, -0.6543, -0.5627, -0.5887, 0.5803, -0.6179, 0.2761, 0.7362, 0.005874, 0.7296, -0.6838, 0.2213, -0.6564, -0.7212, -0.3614, -0.6643, -0.6543, -0.6052, 0.5808, -0.5444, 0.3027, 0.6551, 0.6923, 0.005874, 0.7296, -0.6838, -0.6052, 0.5808, -0.5444, -0.6179, 0.2761, 0.7362])] * 3)])

# ---- objects
ob_empty = bpy.data.objects.new('Empty', None)
ob_bamboobranch = bpy.data.objects.new('bambooBranch', me_cube_059)
ob_bamboobranch_001 = bpy.data.objects.new('bambooBranch.001', me_cube_002)
ob_bamboobranch_002 = bpy.data.objects.new('bambooBranch.002', me_cube_003)
ob_bamboobranch_003 = bpy.data.objects.new('bambooBranch.003', me_cube_004)
ob_bamboobranch_004 = bpy.data.objects.new('bambooBranch.004', me_cube_005)
ob_bamboobranch_005 = bpy.data.objects.new('bambooBranch.005', me_cube_006)
ob_bamboobranch_006 = bpy.data.objects.new('bambooBranch.006', me_cube_007)
ob_bamboobranch_007 = bpy.data.objects.new('bambooBranch.007', me_cube_008)
ob_bamboobranch_008 = bpy.data.objects.new('bambooBranch.008', me_cube_009)
ob_bamboobranch_009 = bpy.data.objects.new('bambooBranch.009', me_cube_010)

# ---- transforms, parenting, visibility, modifiers, constraints
ob_empty.location = (0.0, 0.0, 0.08162)
ob_empty.scale = (0.09605, 0.09605, 0.09605)
ob_empty.empty_display_type = 'IMAGE'
ob_empty.empty_display_size = 5.0
ob_empty.empty_image_depth = 'FRONT'
ob_empty.show_empty_image_perspective = False
ob_empty.use_empty_image_alpha = True
ob_empty.empty_image_side = 'FRONT'
ob_empty.color = (1.0, 1.0, 1.0, 0.5455)
ob_empty.hide_select = True
ob_bamboobranch.location = (0.0, 0.0, 0.0)
ob_bamboobranch.rotation_mode = 'QUATERNION'
ob_bamboobranch.rotation_quaternion = (1.0, 0.0, 0.0, 0.0)
ob_bamboobranch_001.location = (0.0, 0.0, 0.0)
ob_bamboobranch_001.rotation_mode = 'QUATERNION'
ob_bamboobranch_001.rotation_quaternion = (1.0, 0.0, 0.0, 0.0)
ob_bamboobranch_002.location = (0.0, 0.0, 0.0)
ob_bamboobranch_002.rotation_mode = 'QUATERNION'
ob_bamboobranch_002.rotation_quaternion = (1.0, 0.0, 0.0, 0.0)
ob_bamboobranch_003.location = (0.0, 0.0, 0.0)
ob_bamboobranch_003.rotation_mode = 'QUATERNION'
ob_bamboobranch_003.rotation_quaternion = (1.0, 0.0, 0.0, 0.0)
ob_bamboobranch_004.location = (0.0, 0.0, 0.0)
ob_bamboobranch_004.rotation_mode = 'QUATERNION'
ob_bamboobranch_004.rotation_quaternion = (1.0, 0.0, 0.0, 0.0)
ob_bamboobranch_005.location = (0.0, 0.0, 0.0)
ob_bamboobranch_005.rotation_mode = 'QUATERNION'
ob_bamboobranch_005.rotation_quaternion = (1.0, 0.0, 0.0, 0.0)
ob_bamboobranch_006.location = (0.0, 0.0, 0.0)
ob_bamboobranch_006.rotation_mode = 'QUATERNION'
ob_bamboobranch_006.rotation_quaternion = (1.0, 0.0, 0.0, 0.0)
ob_bamboobranch_007.location = (0.0, 0.0, 0.0)
ob_bamboobranch_007.rotation_mode = 'QUATERNION'
ob_bamboobranch_007.rotation_quaternion = (1.0, 0.0, 0.0, 0.0)
ob_bamboobranch_008.location = (0.0, 0.0, 0.0)
ob_bamboobranch_008.rotation_mode = 'QUATERNION'
ob_bamboobranch_008.rotation_quaternion = (1.0, 0.0, 0.0, 0.0)
ob_bamboobranch_009.location = (0.0, 0.0, 0.0)
ob_bamboobranch_009.rotation_mode = 'QUATERNION'
ob_bamboobranch_009.rotation_quaternion = (1.0, 0.0, 0.0, 0.0)

# ---- collection membership
scene.collection.objects.link(ob_empty)
col_collection_1.objects.link(ob_bamboobranch)
col_collection_1.objects.link(ob_bamboobranch_001)
col_collection_1.objects.link(ob_bamboobranch_002)
col_collection_1.objects.link(ob_bamboobranch_003)
col_collection_1.objects.link(ob_bamboobranch_004)
col_collection_1.objects.link(ob_bamboobranch_005)
col_collection_1.objects.link(ob_bamboobranch_006)
col_collection_1.objects.link(ob_bamboobranch_007)
col_collection_1.objects.link(ob_bamboobranch_008)
col_collection_1.objects.link(ob_bamboobranch_009)

# ---- scene / render settings (as saved in the file)
scene.frame_start = 1; scene.frame_end = 250; scene.frame_set(1)
scene.render.engine = 'BLENDER_EEVEE_NEXT'
scene.cycles.sampling_pattern = 'TABULATED_SOBOL'
scene.cycles.use_light_tree = False
scene.view_settings.view_transform = 'Filmic'
bpy.context.view_layer.update()

# ---- added for rendering (the .blend has no active camera and no usable light): camera, sun
cam_auto = bpy.data.cameras.new('AutoCamera')
cam_auto.lens = 50.0
cam_auto.sensor_width = 36.0
cam_auto.clip_end = 1000.0
ob_auto_camera = bpy.data.objects.new('AutoCamera', cam_auto)
scene.collection.objects.link(ob_auto_camera)
ob_auto_camera.location = (0.548266, -0.664884, 0.441579)
ob_auto_camera.rotation_euler = (1.09748, -7.21219e-08, 0.694738)
scene.camera = ob_auto_camera
light_auto_sun = bpy.data.lights.new('AutoSun', 'SUN')
light_auto_sun.energy = 3.0
light_auto_sun.angle = 0.0523599
ob_auto_sun = bpy.data.objects.new('AutoSun', light_auto_sun)
scene.collection.objects.link(ob_auto_sun)
ob_auto_sun.rotation_euler = (0.872665, 0.174533, 0.523599)
bpy.context.view_layer.update()
